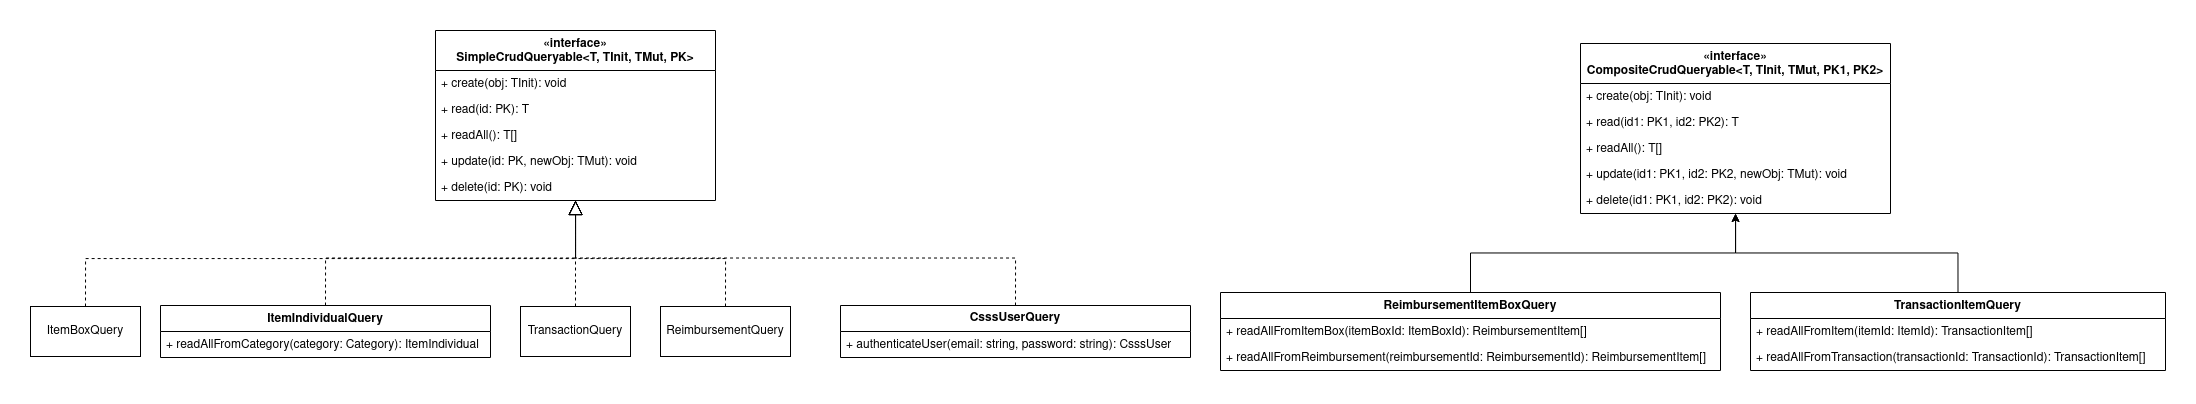

The diagram above was exported from draw.io. Its source (the exported page's mxGraphModel, read from the mxfile embedded in the PNG):
<mxGraphModel dx="2762" dy="989" grid="1" gridSize="10" guides="1" tooltips="1" connect="1" arrows="1" fold="1" page="1" pageScale="1" pageWidth="850" pageHeight="1100" math="0" shadow="0">
  <root>
    <mxCell id="0" />
    <mxCell id="1" parent="0" />
    <mxCell id="-SU6Pwq_YmkMId1s2DfN-10" style="edgeStyle=orthogonalEdgeStyle;rounded=0;orthogonalLoop=1;jettySize=auto;html=1;exitX=0.5;exitY=0;exitDx=0;exitDy=0;dashed=1;endArrow=block;endFill=0;endSize=12;" parent="1" source="-SU6Pwq_YmkMId1s2DfN-2" target="-SU6Pwq_YmkMId1s2DfN-18" edge="1">
      <mxGeometry relative="1" as="geometry">
        <mxPoint x="385" y="289.9999999999999" as="targetPoint" />
      </mxGeometry>
    </mxCell>
    <mxCell id="-SU6Pwq_YmkMId1s2DfN-2" value="ItemBoxQuery" style="html=1;whiteSpace=wrap;" parent="1" vertex="1">
      <mxGeometry x="-370" y="376" width="110" height="50" as="geometry" />
    </mxCell>
    <mxCell id="-SU6Pwq_YmkMId1s2DfN-11" style="edgeStyle=orthogonalEdgeStyle;rounded=0;orthogonalLoop=1;jettySize=auto;html=1;exitX=0.5;exitY=0;exitDx=0;exitDy=0;dashed=1;endArrow=block;endFill=0;endSize=12;" parent="1" source="-SU6Pwq_YmkMId1s2DfN-47" target="-SU6Pwq_YmkMId1s2DfN-18" edge="1">
      <mxGeometry relative="1" as="geometry">
        <mxPoint x="235" y="350" as="sourcePoint" />
        <mxPoint x="385" y="289.9999999999999" as="targetPoint" />
      </mxGeometry>
    </mxCell>
    <mxCell id="-SU6Pwq_YmkMId1s2DfN-15" style="edgeStyle=orthogonalEdgeStyle;rounded=0;orthogonalLoop=1;jettySize=auto;html=1;exitX=0.5;exitY=0;exitDx=0;exitDy=0;dashed=1;endArrow=block;endFill=0;endSize=12;" parent="1" source="-SU6Pwq_YmkMId1s2DfN-14" target="-SU6Pwq_YmkMId1s2DfN-18" edge="1">
      <mxGeometry relative="1" as="geometry">
        <mxPoint x="385" y="289.9999999999999" as="targetPoint" />
      </mxGeometry>
    </mxCell>
    <mxCell id="-SU6Pwq_YmkMId1s2DfN-14" value="TransactionQuery" style="html=1;whiteSpace=wrap;" parent="1" vertex="1">
      <mxGeometry x="120" y="376" width="110" height="50" as="geometry" />
    </mxCell>
    <mxCell id="-SU6Pwq_YmkMId1s2DfN-18" value="&lt;div&gt;«interface»&lt;/div&gt;&lt;div&gt;SimpleCrudQueryable&amp;lt;T, TInit, TMut, PK&amp;gt;&lt;/div&gt;" style="swimlane;fontStyle=1;align=center;verticalAlign=top;childLayout=stackLayout;horizontal=1;startSize=40;horizontalStack=0;resizeParent=1;resizeParentMax=0;resizeLast=0;collapsible=1;marginBottom=0;whiteSpace=wrap;html=1;" parent="1" vertex="1">
      <mxGeometry x="35" y="100" width="280" height="170" as="geometry" />
    </mxCell>
    <mxCell id="-SU6Pwq_YmkMId1s2DfN-25" value="+ create(obj: TInit): void" style="text;strokeColor=none;fillColor=none;align=left;verticalAlign=top;spacingLeft=4;spacingRight=4;overflow=hidden;rotatable=0;points=[[0,0.5],[1,0.5]];portConstraint=eastwest;whiteSpace=wrap;html=1;" parent="-SU6Pwq_YmkMId1s2DfN-18" vertex="1">
      <mxGeometry y="40" width="280" height="26" as="geometry" />
    </mxCell>
    <mxCell id="-SU6Pwq_YmkMId1s2DfN-21" value="+ read(id: PK): T" style="text;strokeColor=none;fillColor=none;align=left;verticalAlign=top;spacingLeft=4;spacingRight=4;overflow=hidden;rotatable=0;points=[[0,0.5],[1,0.5]];portConstraint=eastwest;whiteSpace=wrap;html=1;" parent="-SU6Pwq_YmkMId1s2DfN-18" vertex="1">
      <mxGeometry y="66" width="280" height="26" as="geometry" />
    </mxCell>
    <mxCell id="-SU6Pwq_YmkMId1s2DfN-24" value="+ readAll(): T[]" style="text;strokeColor=none;fillColor=none;align=left;verticalAlign=top;spacingLeft=4;spacingRight=4;overflow=hidden;rotatable=0;points=[[0,0.5],[1,0.5]];portConstraint=eastwest;whiteSpace=wrap;html=1;" parent="-SU6Pwq_YmkMId1s2DfN-18" vertex="1">
      <mxGeometry y="92" width="280" height="26" as="geometry" />
    </mxCell>
    <mxCell id="-SU6Pwq_YmkMId1s2DfN-26" value="+ update(id: PK, newObj: TMut): void" style="text;strokeColor=none;fillColor=none;align=left;verticalAlign=top;spacingLeft=4;spacingRight=4;overflow=hidden;rotatable=0;points=[[0,0.5],[1,0.5]];portConstraint=eastwest;whiteSpace=wrap;html=1;" parent="-SU6Pwq_YmkMId1s2DfN-18" vertex="1">
      <mxGeometry y="118" width="280" height="26" as="geometry" />
    </mxCell>
    <mxCell id="-SU6Pwq_YmkMId1s2DfN-27" value="+ delete(id: PK): void" style="text;strokeColor=none;fillColor=none;align=left;verticalAlign=top;spacingLeft=4;spacingRight=4;overflow=hidden;rotatable=0;points=[[0,0.5],[1,0.5]];portConstraint=eastwest;whiteSpace=wrap;html=1;" parent="-SU6Pwq_YmkMId1s2DfN-18" vertex="1">
      <mxGeometry y="144" width="280" height="26" as="geometry" />
    </mxCell>
    <mxCell id="zqGpb_QdDcfwUZA6LTUS-25" style="edgeStyle=orthogonalEdgeStyle;rounded=0;orthogonalLoop=1;jettySize=auto;html=1;exitX=0.5;exitY=0;exitDx=0;exitDy=0;" parent="1" source="-SU6Pwq_YmkMId1s2DfN-35" target="zqGpb_QdDcfwUZA6LTUS-18" edge="1">
      <mxGeometry relative="1" as="geometry" />
    </mxCell>
    <mxCell id="-SU6Pwq_YmkMId1s2DfN-35" value="TransactionItemQuery" style="swimlane;fontStyle=1;align=center;verticalAlign=top;childLayout=stackLayout;horizontal=1;startSize=26;horizontalStack=0;resizeParent=1;resizeParentMax=0;resizeLast=0;collapsible=1;marginBottom=0;whiteSpace=wrap;html=1;" parent="1" vertex="1">
      <mxGeometry x="1350" y="362" width="415" height="78" as="geometry" />
    </mxCell>
    <mxCell id="-SU6Pwq_YmkMId1s2DfN-38" value="+ readAllFromItem(itemId: ItemId): TransactionItem[]" style="text;strokeColor=none;fillColor=none;align=left;verticalAlign=top;spacingLeft=4;spacingRight=4;overflow=hidden;rotatable=0;points=[[0,0.5],[1,0.5]];portConstraint=eastwest;whiteSpace=wrap;html=1;" parent="-SU6Pwq_YmkMId1s2DfN-35" vertex="1">
      <mxGeometry y="26" width="415" height="26" as="geometry" />
    </mxCell>
    <mxCell id="-SU6Pwq_YmkMId1s2DfN-39" value="+ readAllFromTransaction(transactionId: TransactionId): TransactionItem[]" style="text;strokeColor=none;fillColor=none;align=left;verticalAlign=top;spacingLeft=4;spacingRight=4;overflow=hidden;rotatable=0;points=[[0,0.5],[1,0.5]];portConstraint=eastwest;whiteSpace=wrap;html=1;" parent="-SU6Pwq_YmkMId1s2DfN-35" vertex="1">
      <mxGeometry y="52" width="415" height="26" as="geometry" />
    </mxCell>
    <mxCell id="zqGpb_QdDcfwUZA6LTUS-24" style="edgeStyle=orthogonalEdgeStyle;rounded=0;orthogonalLoop=1;jettySize=auto;html=1;exitX=0.5;exitY=0;exitDx=0;exitDy=0;" parent="1" source="-SU6Pwq_YmkMId1s2DfN-41" target="zqGpb_QdDcfwUZA6LTUS-18" edge="1">
      <mxGeometry relative="1" as="geometry" />
    </mxCell>
    <mxCell id="-SU6Pwq_YmkMId1s2DfN-41" value="ReimbursementItemBoxQuery" style="swimlane;fontStyle=1;align=center;verticalAlign=top;childLayout=stackLayout;horizontal=1;startSize=26;horizontalStack=0;resizeParent=1;resizeParentMax=0;resizeLast=0;collapsible=1;marginBottom=0;whiteSpace=wrap;html=1;" parent="1" vertex="1">
      <mxGeometry x="820" y="362" width="500" height="78" as="geometry" />
    </mxCell>
    <mxCell id="-SU6Pwq_YmkMId1s2DfN-42" value="+ readAllFromItemBox(itemBoxId: ItemBoxId): ReimbursementItem[]" style="text;strokeColor=none;fillColor=none;align=left;verticalAlign=top;spacingLeft=4;spacingRight=4;overflow=hidden;rotatable=0;points=[[0,0.5],[1,0.5]];portConstraint=eastwest;whiteSpace=wrap;html=1;" parent="-SU6Pwq_YmkMId1s2DfN-41" vertex="1">
      <mxGeometry y="26" width="500" height="26" as="geometry" />
    </mxCell>
    <mxCell id="-SU6Pwq_YmkMId1s2DfN-43" value="+ readAllFromReimbursement(reimbursementId: ReimbursementId): ReimbursementItem[]" style="text;strokeColor=none;fillColor=none;align=left;verticalAlign=top;spacingLeft=4;spacingRight=4;overflow=hidden;rotatable=0;points=[[0,0.5],[1,0.5]];portConstraint=eastwest;whiteSpace=wrap;html=1;" parent="-SU6Pwq_YmkMId1s2DfN-41" vertex="1">
      <mxGeometry y="52" width="500" height="26" as="geometry" />
    </mxCell>
    <mxCell id="-SU6Pwq_YmkMId1s2DfN-47" value="ItemIndividualQuery" style="swimlane;fontStyle=1;align=center;verticalAlign=top;childLayout=stackLayout;horizontal=1;startSize=26;horizontalStack=0;resizeParent=1;resizeParentMax=0;resizeLast=0;collapsible=1;marginBottom=0;whiteSpace=wrap;html=1;" parent="1" vertex="1">
      <mxGeometry x="-240" y="375" width="330" height="52" as="geometry" />
    </mxCell>
    <mxCell id="-SU6Pwq_YmkMId1s2DfN-50" value="+ readAllFromCategory(category: Category): ItemIndividual" style="text;strokeColor=none;fillColor=none;align=left;verticalAlign=top;spacingLeft=4;spacingRight=4;overflow=hidden;rotatable=0;points=[[0,0.5],[1,0.5]];portConstraint=eastwest;whiteSpace=wrap;html=1;" parent="-SU6Pwq_YmkMId1s2DfN-47" vertex="1">
      <mxGeometry y="26" width="330" height="26" as="geometry" />
    </mxCell>
    <mxCell id="zqGpb_QdDcfwUZA6LTUS-10" style="edgeStyle=orthogonalEdgeStyle;rounded=0;orthogonalLoop=1;jettySize=auto;html=1;exitX=0.5;exitY=0;exitDx=0;exitDy=0;dashed=1;endArrow=block;endFill=0;endSize=12;" parent="1" source="zqGpb_QdDcfwUZA6LTUS-1" target="-SU6Pwq_YmkMId1s2DfN-18" edge="1">
      <mxGeometry relative="1" as="geometry" />
    </mxCell>
    <mxCell id="zqGpb_QdDcfwUZA6LTUS-1" value="ReimbursementQuery" style="html=1;whiteSpace=wrap;" parent="1" vertex="1">
      <mxGeometry x="260" y="376" width="130" height="50" as="geometry" />
    </mxCell>
    <mxCell id="zqGpb_QdDcfwUZA6LTUS-11" style="edgeStyle=orthogonalEdgeStyle;rounded=0;orthogonalLoop=1;jettySize=auto;html=1;exitX=0.5;exitY=0;exitDx=0;exitDy=0;dashed=1;endArrow=block;endFill=0;endSize=12;" parent="1" source="zqGpb_QdDcfwUZA6LTUS-2" target="-SU6Pwq_YmkMId1s2DfN-18" edge="1">
      <mxGeometry relative="1" as="geometry" />
    </mxCell>
    <mxCell id="zqGpb_QdDcfwUZA6LTUS-2" value="&lt;b&gt;CsssUserQuery&lt;/b&gt;" style="swimlane;fontStyle=0;childLayout=stackLayout;horizontal=1;startSize=26;fillColor=none;horizontalStack=0;resizeParent=1;resizeParentMax=0;resizeLast=0;collapsible=1;marginBottom=0;whiteSpace=wrap;html=1;" parent="1" vertex="1">
      <mxGeometry x="440" y="375" width="350" height="52" as="geometry" />
    </mxCell>
    <mxCell id="zqGpb_QdDcfwUZA6LTUS-3" value="+ authenticateUser(email: string, password: string): CsssUser" style="text;strokeColor=none;fillColor=none;align=left;verticalAlign=top;spacingLeft=4;spacingRight=4;overflow=hidden;rotatable=0;points=[[0,0.5],[1,0.5]];portConstraint=eastwest;whiteSpace=wrap;html=1;" parent="zqGpb_QdDcfwUZA6LTUS-2" vertex="1">
      <mxGeometry y="26" width="350" height="26" as="geometry" />
    </mxCell>
    <mxCell id="zqGpb_QdDcfwUZA6LTUS-18" value="&lt;div&gt;«interface»&lt;/div&gt;&lt;div&gt;CompositeCrudQueryable&amp;lt;T, TInit, TMut, PK1, PK2&amp;gt;&lt;/div&gt;" style="swimlane;fontStyle=1;align=center;verticalAlign=top;childLayout=stackLayout;horizontal=1;startSize=40;horizontalStack=0;resizeParent=1;resizeParentMax=0;resizeLast=0;collapsible=1;marginBottom=0;whiteSpace=wrap;html=1;" parent="1" vertex="1">
      <mxGeometry x="1180" y="113" width="310" height="170" as="geometry" />
    </mxCell>
    <mxCell id="zqGpb_QdDcfwUZA6LTUS-19" value="+ create(obj: TInit): void" style="text;strokeColor=none;fillColor=none;align=left;verticalAlign=top;spacingLeft=4;spacingRight=4;overflow=hidden;rotatable=0;points=[[0,0.5],[1,0.5]];portConstraint=eastwest;whiteSpace=wrap;html=1;" parent="zqGpb_QdDcfwUZA6LTUS-18" vertex="1">
      <mxGeometry y="40" width="310" height="26" as="geometry" />
    </mxCell>
    <mxCell id="mtz7IwjJFS8o-R4pvxP8-2" value="+ read(id1: PK1, id2: PK2): T" style="text;strokeColor=none;fillColor=none;align=left;verticalAlign=top;spacingLeft=4;spacingRight=4;overflow=hidden;rotatable=0;points=[[0,0.5],[1,0.5]];portConstraint=eastwest;whiteSpace=wrap;html=1;" parent="zqGpb_QdDcfwUZA6LTUS-18" vertex="1">
      <mxGeometry y="66" width="310" height="26" as="geometry" />
    </mxCell>
    <mxCell id="zqGpb_QdDcfwUZA6LTUS-21" value="+ readAll(): T[]" style="text;strokeColor=none;fillColor=none;align=left;verticalAlign=top;spacingLeft=4;spacingRight=4;overflow=hidden;rotatable=0;points=[[0,0.5],[1,0.5]];portConstraint=eastwest;whiteSpace=wrap;html=1;" parent="zqGpb_QdDcfwUZA6LTUS-18" vertex="1">
      <mxGeometry y="92" width="310" height="26" as="geometry" />
    </mxCell>
    <mxCell id="zqGpb_QdDcfwUZA6LTUS-22" value="+ update(id1: PK1, id2: PK2, newObj: TMut): void" style="text;strokeColor=none;fillColor=none;align=left;verticalAlign=top;spacingLeft=4;spacingRight=4;overflow=hidden;rotatable=0;points=[[0,0.5],[1,0.5]];portConstraint=eastwest;whiteSpace=wrap;html=1;" parent="zqGpb_QdDcfwUZA6LTUS-18" vertex="1">
      <mxGeometry y="118" width="310" height="26" as="geometry" />
    </mxCell>
    <mxCell id="zqGpb_QdDcfwUZA6LTUS-23" value="+ delete(id1: PK1, id2: PK2): void" style="text;strokeColor=none;fillColor=none;align=left;verticalAlign=top;spacingLeft=4;spacingRight=4;overflow=hidden;rotatable=0;points=[[0,0.5],[1,0.5]];portConstraint=eastwest;whiteSpace=wrap;html=1;" parent="zqGpb_QdDcfwUZA6LTUS-18" vertex="1">
      <mxGeometry y="144" width="310" height="26" as="geometry" />
    </mxCell>
  </root>
</mxGraphModel>